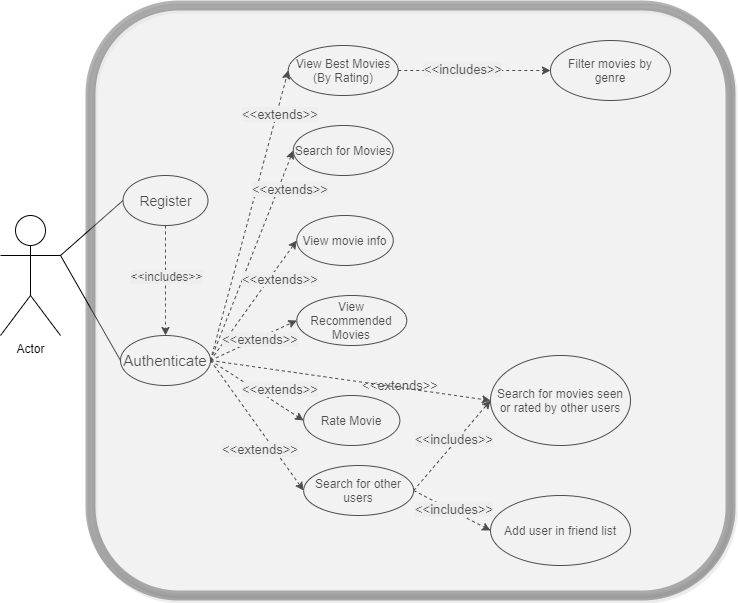

The diagram above was exported from draw.io. Its source (the exported page's mxGraphModel, read from the mxfile embedded in the PNG):
<mxGraphModel dx="1020" dy="1757" grid="1" gridSize="10" guides="1" tooltips="1" connect="1" arrows="1" fold="1" page="1" pageScale="1" pageWidth="827" pageHeight="1169" math="0" shadow="0">
  <root>
    <mxCell id="0" />
    <mxCell id="1" parent="0" />
    <mxCell id="zC6G3TEQ_aBuJo-sJtM7-1" value="Actor" style="shape=umlActor;verticalLabelPosition=bottom;verticalAlign=top;html=1;" vertex="1" parent="1">
      <mxGeometry x="30" y="200" width="60" height="120" as="geometry" />
    </mxCell>
    <mxCell id="zC6G3TEQ_aBuJo-sJtM7-2" value="&lt;font style=&quot;font-size: 15px&quot;&gt;Authenticate&lt;/font&gt;" style="ellipse;whiteSpace=wrap;html=1;" vertex="1" parent="1">
      <mxGeometry x="150" y="320" width="90" height="50" as="geometry" />
    </mxCell>
    <mxCell id="zC6G3TEQ_aBuJo-sJtM7-3" value="&lt;font style=&quot;font-size: 14px&quot;&gt;Register&lt;/font&gt;" style="ellipse;whiteSpace=wrap;html=1;" vertex="1" parent="1">
      <mxGeometry x="152.5" y="160" width="85" height="50" as="geometry" />
    </mxCell>
    <mxCell id="zC6G3TEQ_aBuJo-sJtM7-4" value="" style="endArrow=none;html=1;exitX=1;exitY=0.3333333333333333;exitDx=0;exitDy=0;exitPerimeter=0;entryX=0;entryY=0.5;entryDx=0;entryDy=0;" edge="1" parent="1" source="zC6G3TEQ_aBuJo-sJtM7-1" target="zC6G3TEQ_aBuJo-sJtM7-3">
      <mxGeometry width="50" height="50" relative="1" as="geometry">
        <mxPoint x="390" y="330" as="sourcePoint" />
        <mxPoint x="440" y="280" as="targetPoint" />
      </mxGeometry>
    </mxCell>
    <mxCell id="zC6G3TEQ_aBuJo-sJtM7-5" value="" style="endArrow=none;html=1;exitX=1;exitY=0.3333333333333333;exitDx=0;exitDy=0;exitPerimeter=0;entryX=0;entryY=0.5;entryDx=0;entryDy=0;" edge="1" parent="1" source="zC6G3TEQ_aBuJo-sJtM7-1" target="zC6G3TEQ_aBuJo-sJtM7-2">
      <mxGeometry width="50" height="50" relative="1" as="geometry">
        <mxPoint x="390" y="330" as="sourcePoint" />
        <mxPoint x="440" y="280" as="targetPoint" />
      </mxGeometry>
    </mxCell>
    <mxCell id="zC6G3TEQ_aBuJo-sJtM7-9" value="" style="endArrow=classic;html=1;entryX=0.5;entryY=0;entryDx=0;entryDy=0;exitX=0.5;exitY=1;exitDx=0;exitDy=0;dashed=1;" edge="1" parent="1" source="zC6G3TEQ_aBuJo-sJtM7-3" target="zC6G3TEQ_aBuJo-sJtM7-2">
      <mxGeometry relative="1" as="geometry">
        <mxPoint x="360" y="300" as="sourcePoint" />
        <mxPoint x="460" y="300" as="targetPoint" />
        <Array as="points">
          <mxPoint x="195" y="300" />
        </Array>
      </mxGeometry>
    </mxCell>
    <mxCell id="zC6G3TEQ_aBuJo-sJtM7-10" value="&lt;span style=&quot;font-size: 12px ; background-color: rgb(248 , 249 , 250)&quot;&gt;&amp;lt;&amp;lt;includes&amp;gt;&amp;gt;&lt;/span&gt;" style="edgeLabel;resizable=0;html=1;align=center;verticalAlign=middle;" connectable="0" vertex="1" parent="zC6G3TEQ_aBuJo-sJtM7-9">
      <mxGeometry relative="1" as="geometry">
        <mxPoint y="-5" as="offset" />
      </mxGeometry>
    </mxCell>
    <mxCell id="zC6G3TEQ_aBuJo-sJtM7-14" value="View Best Movies&lt;br&gt;(By Rating)" style="ellipse;whiteSpace=wrap;html=1;" vertex="1" parent="1">
      <mxGeometry x="317.76" y="30" width="110" height="50" as="geometry" />
    </mxCell>
    <mxCell id="zC6G3TEQ_aBuJo-sJtM7-15" value="Search for Movies" style="ellipse;whiteSpace=wrap;html=1;" vertex="1" parent="1">
      <mxGeometry x="322.76" y="110" width="100" height="50" as="geometry" />
    </mxCell>
    <mxCell id="zC6G3TEQ_aBuJo-sJtM7-16" value="View movie info" style="ellipse;whiteSpace=wrap;html=1;" vertex="1" parent="1">
      <mxGeometry x="326.26" y="200" width="96.5" height="50" as="geometry" />
    </mxCell>
    <mxCell id="zC6G3TEQ_aBuJo-sJtM7-17" value="Search for other users" style="ellipse;whiteSpace=wrap;html=1;" vertex="1" parent="1">
      <mxGeometry x="333.13" y="450" width="110" height="50" as="geometry" />
    </mxCell>
    <mxCell id="zC6G3TEQ_aBuJo-sJtM7-18" value="View Recommended Movies" style="ellipse;whiteSpace=wrap;html=1;" vertex="1" parent="1">
      <mxGeometry x="326.26" y="280" width="110" height="50" as="geometry" />
    </mxCell>
    <mxCell id="zC6G3TEQ_aBuJo-sJtM7-19" value="Rate Movie" style="ellipse;whiteSpace=wrap;html=1;" vertex="1" parent="1">
      <mxGeometry x="333.13" y="380" width="96.25" height="50" as="geometry" />
    </mxCell>
    <mxCell id="zC6G3TEQ_aBuJo-sJtM7-20" value="Search for movies seen or rated by other users" style="ellipse;whiteSpace=wrap;html=1;" vertex="1" parent="1">
      <mxGeometry x="520" y="340" width="140" height="90" as="geometry" />
    </mxCell>
    <mxCell id="zC6G3TEQ_aBuJo-sJtM7-21" value="Add user in friend list" style="ellipse;whiteSpace=wrap;html=1;" vertex="1" parent="1">
      <mxGeometry x="520" y="480" width="140" height="70" as="geometry" />
    </mxCell>
    <mxCell id="zC6G3TEQ_aBuJo-sJtM7-22" value="Filter movies by genre" style="ellipse;whiteSpace=wrap;html=1;" vertex="1" parent="1">
      <mxGeometry x="580" y="25" width="120" height="60" as="geometry" />
    </mxCell>
    <mxCell id="zC6G3TEQ_aBuJo-sJtM7-23" value="" style="endArrow=classic;html=1;dashed=1;exitX=1;exitY=0.5;exitDx=0;exitDy=0;entryX=0;entryY=0.5;entryDx=0;entryDy=0;" edge="1" parent="1" source="zC6G3TEQ_aBuJo-sJtM7-2" target="zC6G3TEQ_aBuJo-sJtM7-17">
      <mxGeometry width="50" height="50" relative="1" as="geometry">
        <mxPoint x="370" y="280" as="sourcePoint" />
        <mxPoint x="420" y="230" as="targetPoint" />
      </mxGeometry>
    </mxCell>
    <mxCell id="zC6G3TEQ_aBuJo-sJtM7-24" value="" style="endArrow=classic;html=1;dashed=1;exitX=1;exitY=0.5;exitDx=0;exitDy=0;entryX=0;entryY=0.5;entryDx=0;entryDy=0;" edge="1" parent="1" source="zC6G3TEQ_aBuJo-sJtM7-2" target="zC6G3TEQ_aBuJo-sJtM7-19">
      <mxGeometry width="50" height="50" relative="1" as="geometry">
        <mxPoint x="370" y="280" as="sourcePoint" />
        <mxPoint x="420" y="230" as="targetPoint" />
      </mxGeometry>
    </mxCell>
    <mxCell id="zC6G3TEQ_aBuJo-sJtM7-25" value="" style="endArrow=classic;html=1;dashed=1;exitX=1;exitY=0.5;exitDx=0;exitDy=0;entryX=0;entryY=0.5;entryDx=0;entryDy=0;" edge="1" parent="1" source="zC6G3TEQ_aBuJo-sJtM7-2" target="zC6G3TEQ_aBuJo-sJtM7-18">
      <mxGeometry width="50" height="50" relative="1" as="geometry">
        <mxPoint x="370" y="280" as="sourcePoint" />
        <mxPoint x="420" y="230" as="targetPoint" />
      </mxGeometry>
    </mxCell>
    <mxCell id="zC6G3TEQ_aBuJo-sJtM7-26" value="" style="endArrow=classic;html=1;dashed=1;exitX=1;exitY=0.5;exitDx=0;exitDy=0;entryX=0;entryY=0.5;entryDx=0;entryDy=0;" edge="1" parent="1" source="zC6G3TEQ_aBuJo-sJtM7-2" target="zC6G3TEQ_aBuJo-sJtM7-16">
      <mxGeometry width="50" height="50" relative="1" as="geometry">
        <mxPoint x="370" y="280" as="sourcePoint" />
        <mxPoint x="420" y="230" as="targetPoint" />
      </mxGeometry>
    </mxCell>
    <mxCell id="zC6G3TEQ_aBuJo-sJtM7-27" value="" style="endArrow=classic;html=1;dashed=1;exitX=1;exitY=0.5;exitDx=0;exitDy=0;entryX=0;entryY=0.5;entryDx=0;entryDy=0;" edge="1" parent="1" source="zC6G3TEQ_aBuJo-sJtM7-2" target="zC6G3TEQ_aBuJo-sJtM7-15">
      <mxGeometry width="50" height="50" relative="1" as="geometry">
        <mxPoint x="370" y="280" as="sourcePoint" />
        <mxPoint x="420" y="230" as="targetPoint" />
      </mxGeometry>
    </mxCell>
    <mxCell id="zC6G3TEQ_aBuJo-sJtM7-28" value="" style="endArrow=classic;html=1;dashed=1;exitX=1;exitY=0.5;exitDx=0;exitDy=0;entryX=0;entryY=0.5;entryDx=0;entryDy=0;" edge="1" parent="1" source="zC6G3TEQ_aBuJo-sJtM7-2" target="zC6G3TEQ_aBuJo-sJtM7-14">
      <mxGeometry width="50" height="50" relative="1" as="geometry">
        <mxPoint x="370" y="280" as="sourcePoint" />
        <mxPoint x="420" y="230" as="targetPoint" />
      </mxGeometry>
    </mxCell>
    <mxCell id="zC6G3TEQ_aBuJo-sJtM7-29" value="" style="endArrow=classic;html=1;dashed=1;exitX=1;exitY=0.5;exitDx=0;exitDy=0;entryX=0;entryY=0.5;entryDx=0;entryDy=0;" edge="1" parent="1" source="zC6G3TEQ_aBuJo-sJtM7-14" target="zC6G3TEQ_aBuJo-sJtM7-22">
      <mxGeometry width="50" height="50" relative="1" as="geometry">
        <mxPoint x="370" y="280" as="sourcePoint" />
        <mxPoint x="420" y="230" as="targetPoint" />
      </mxGeometry>
    </mxCell>
    <mxCell id="zC6G3TEQ_aBuJo-sJtM7-30" value="" style="endArrow=classic;html=1;dashed=1;exitX=1;exitY=0.5;exitDx=0;exitDy=0;entryX=0;entryY=0.5;entryDx=0;entryDy=0;" edge="1" parent="1" source="zC6G3TEQ_aBuJo-sJtM7-17" target="zC6G3TEQ_aBuJo-sJtM7-21">
      <mxGeometry width="50" height="50" relative="1" as="geometry">
        <mxPoint x="370" y="280" as="sourcePoint" />
        <mxPoint x="420" y="230" as="targetPoint" />
      </mxGeometry>
    </mxCell>
    <mxCell id="zC6G3TEQ_aBuJo-sJtM7-31" value="" style="endArrow=classic;html=1;dashed=1;exitX=1;exitY=0.5;exitDx=0;exitDy=0;entryX=0;entryY=0.5;entryDx=0;entryDy=0;" edge="1" parent="1" source="zC6G3TEQ_aBuJo-sJtM7-17" target="zC6G3TEQ_aBuJo-sJtM7-20">
      <mxGeometry width="50" height="50" relative="1" as="geometry">
        <mxPoint x="370" y="280" as="sourcePoint" />
        <mxPoint x="420" y="230" as="targetPoint" />
      </mxGeometry>
    </mxCell>
    <mxCell id="zC6G3TEQ_aBuJo-sJtM7-35" value="" style="endArrow=classic;html=1;dashed=1;exitX=1;exitY=0.5;exitDx=0;exitDy=0;entryX=0;entryY=0.5;entryDx=0;entryDy=0;" edge="1" parent="1" source="zC6G3TEQ_aBuJo-sJtM7-2" target="zC6G3TEQ_aBuJo-sJtM7-20">
      <mxGeometry width="50" height="50" relative="1" as="geometry">
        <mxPoint x="350" y="310" as="sourcePoint" />
        <mxPoint x="400" y="260" as="targetPoint" />
      </mxGeometry>
    </mxCell>
    <mxCell id="zC6G3TEQ_aBuJo-sJtM7-38" value="&lt;font style=&quot;font-size: 13px&quot;&gt;&amp;lt;&amp;lt;extends&amp;gt;&amp;gt;&lt;/font&gt;" style="text;html=1;strokeColor=none;fillColor=none;align=center;verticalAlign=middle;whiteSpace=wrap;rounded=0;rotation=0;" vertex="1" parent="1">
      <mxGeometry x="390" y="360" width="80" height="20" as="geometry" />
    </mxCell>
    <mxCell id="zC6G3TEQ_aBuJo-sJtM7-40" value="&lt;span style=&quot;color: rgb(0, 0, 0); font-family: helvetica; font-size: 13px; font-style: normal; font-weight: 400; letter-spacing: normal; text-align: center; text-indent: 0px; text-transform: none; word-spacing: 0px; background-color: rgb(248, 249, 250); display: inline; float: none;&quot;&gt;&amp;lt;&amp;lt;includes&amp;gt;&amp;gt;&lt;/span&gt;" style="text;whiteSpace=wrap;html=1;" vertex="1" parent="1">
      <mxGeometry x="443.13" y="410" width="100" height="30" as="geometry" />
    </mxCell>
    <mxCell id="zC6G3TEQ_aBuJo-sJtM7-42" value="&lt;span style=&quot;color: rgb(0, 0, 0); font-family: helvetica; font-size: 13px; font-style: normal; font-weight: 400; letter-spacing: normal; text-align: center; text-indent: 0px; text-transform: none; word-spacing: 0px; background-color: rgb(248, 249, 250); display: inline; float: none;&quot;&gt;&amp;lt;&amp;lt;includes&amp;gt;&amp;gt;&lt;/span&gt;" style="text;whiteSpace=wrap;html=1;" vertex="1" parent="1">
      <mxGeometry x="443.13" y="480" width="100" height="30" as="geometry" />
    </mxCell>
    <mxCell id="zC6G3TEQ_aBuJo-sJtM7-44" value="&lt;span style=&quot;color: rgb(0, 0, 0); font-family: helvetica; font-size: 13px; font-style: normal; font-weight: 400; letter-spacing: normal; text-align: center; text-indent: 0px; text-transform: none; word-spacing: 0px; background-color: rgb(248, 249, 250); display: inline; float: none;&quot;&gt;&amp;lt;&amp;lt;includes&amp;gt;&amp;gt;&lt;/span&gt;" style="text;whiteSpace=wrap;html=1;" vertex="1" parent="1">
      <mxGeometry x="451.87" y="40" width="100" height="30" as="geometry" />
    </mxCell>
    <mxCell id="zC6G3TEQ_aBuJo-sJtM7-46" value="&lt;span style=&quot;color: rgb(0, 0, 0); font-family: helvetica; font-size: 13px; font-style: normal; font-weight: 400; letter-spacing: normal; text-align: center; text-indent: 0px; text-transform: none; word-spacing: 0px; background-color: rgb(248, 249, 250); display: inline; float: none;&quot;&gt;&amp;lt;&amp;lt;extends&amp;gt;&amp;gt;&lt;/span&gt;" style="text;whiteSpace=wrap;html=1;" vertex="1" parent="1">
      <mxGeometry x="270" y="85" width="100" height="30" as="geometry" />
    </mxCell>
    <mxCell id="zC6G3TEQ_aBuJo-sJtM7-47" value="&lt;span style=&quot;color: rgb(0, 0, 0); font-family: helvetica; font-size: 13px; font-style: normal; font-weight: 400; letter-spacing: normal; text-align: center; text-indent: 0px; text-transform: none; word-spacing: 0px; background-color: rgb(248, 249, 250); display: inline; float: none;&quot;&gt;&amp;lt;&amp;lt;extends&amp;gt;&amp;gt;&lt;/span&gt;" style="text;whiteSpace=wrap;html=1;" vertex="1" parent="1">
      <mxGeometry x="280" y="160" width="80" height="30" as="geometry" />
    </mxCell>
    <mxCell id="zC6G3TEQ_aBuJo-sJtM7-48" value="&lt;span style=&quot;color: rgb(0, 0, 0); font-family: helvetica; font-size: 13px; font-style: normal; font-weight: 400; letter-spacing: normal; text-align: center; text-indent: 0px; text-transform: none; word-spacing: 0px; background-color: rgb(248, 249, 250); display: inline; float: none;&quot;&gt;&amp;lt;&amp;lt;extends&amp;gt;&amp;gt;&lt;/span&gt;" style="text;whiteSpace=wrap;html=1;" vertex="1" parent="1">
      <mxGeometry x="250" y="310" width="100" height="30" as="geometry" />
    </mxCell>
    <mxCell id="zC6G3TEQ_aBuJo-sJtM7-49" value="&lt;span style=&quot;color: rgb(0, 0, 0); font-family: helvetica; font-size: 13px; font-style: normal; font-weight: 400; letter-spacing: normal; text-align: center; text-indent: 0px; text-transform: none; word-spacing: 0px; background-color: rgb(248, 249, 250); display: inline; float: none;&quot;&gt;&amp;lt;&amp;lt;extends&amp;gt;&amp;gt;&lt;/span&gt;" style="text;whiteSpace=wrap;html=1;" vertex="1" parent="1">
      <mxGeometry x="250" y="420" width="100" height="30" as="geometry" />
    </mxCell>
    <mxCell id="zC6G3TEQ_aBuJo-sJtM7-50" value="&lt;span style=&quot;color: rgb(0, 0, 0); font-family: helvetica; font-size: 13px; font-style: normal; font-weight: 400; letter-spacing: normal; text-align: center; text-indent: 0px; text-transform: none; word-spacing: 0px; background-color: rgb(248, 249, 250); display: inline; float: none;&quot;&gt;&amp;lt;&amp;lt;extends&amp;gt;&amp;gt;&lt;/span&gt;" style="text;whiteSpace=wrap;html=1;" vertex="1" parent="1">
      <mxGeometry x="270" y="360" width="100" height="30" as="geometry" />
    </mxCell>
    <mxCell id="zC6G3TEQ_aBuJo-sJtM7-51" value="&lt;span style=&quot;color: rgb(0, 0, 0); font-family: helvetica; font-size: 13px; font-style: normal; font-weight: 400; letter-spacing: normal; text-align: center; text-indent: 0px; text-transform: none; word-spacing: 0px; background-color: rgb(248, 249, 250); display: inline; float: none;&quot;&gt;&amp;lt;&amp;lt;extends&amp;gt;&amp;gt;&lt;/span&gt;" style="text;whiteSpace=wrap;html=1;" vertex="1" parent="1">
      <mxGeometry x="270" y="250" width="100" height="30" as="geometry" />
    </mxCell>
    <mxCell id="zC6G3TEQ_aBuJo-sJtM7-52" value="" style="rounded=1;whiteSpace=wrap;html=1;glass=0;shadow=1;sketch=0;strokeWidth=10;labelBackgroundColor=#000000;labelBorderColor=#000000;opacity=30;" vertex="1" parent="1">
      <mxGeometry x="120" y="-10" width="640" height="590" as="geometry" />
    </mxCell>
  </root>
</mxGraphModel>